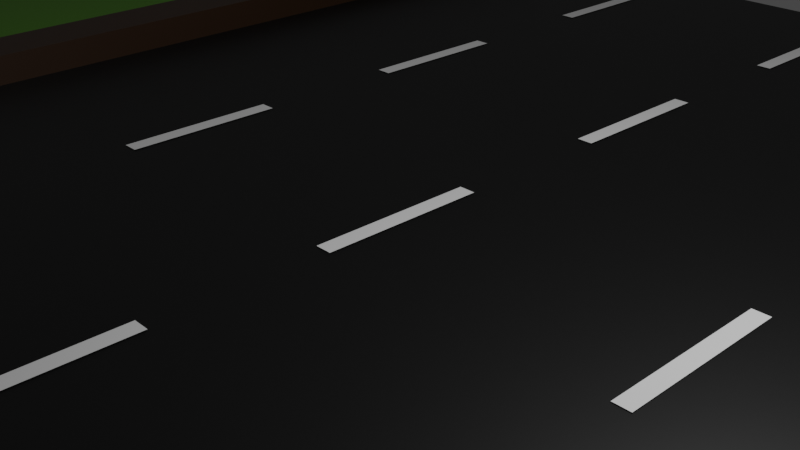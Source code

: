 # Source: road_segment.blend  (saved by Blender 3.1.7; exported with 4.5.12 LTS)
import bpy
from mathutils import Matrix  # noqa: F401  (used for matrix-valued properties, if any)

bpy.ops.wm.read_factory_settings(use_empty=True)
scene = bpy.context.scene
scene.name = 'Scene'

# ---- collections
col_tracksegment = bpy.data.collections.new('TrackSegment'); scene.collection.children.link(col_tracksegment)
col_scene = bpy.data.collections.new('Scene'); scene.collection.children.link(col_scene)

# ---- materials (node trees are filled in below, after node groups)
mat_road = bpy.data.materials.new('Road')
mat_road.use_transparent_shadow = False
mat_grass = bpy.data.materials.new('Grass')
mat_grass.use_transparent_shadow = False
mat_band = bpy.data.materials.new('Band')
mat_band.use_transparent_shadow = False
mat_barrier = bpy.data.materials.new('Barrier')
mat_barrier.use_transparent_shadow = False

# ---- material node trees
mat_road.use_nodes = True; mat_road.node_tree.nodes.clear()
_N = mat_road.node_tree.nodes; _L = mat_road.node_tree.links
n0 = _N.new('ShaderNodeBsdfPrincipled'); n0.name = 'Principled BSDF'; n0.location = (10, 300)
n0.distribution = 'GGX'
n0.subsurface_method = 'RANDOM_WALK_SKIN'
n0.inputs[0].default_value = (0.0, 0.0, 0.0, 1.0)
n0.inputs[3].default_value = 1.45
n0.inputs[27].default_value = (0.0, 0.0, 0.0, 1.0)
n0.inputs[28].default_value = 1.0
n1 = _N.new('ShaderNodeOutputMaterial'); n1.name = 'Material Output'; n1.location = (300, 300)
_L.new(n0.outputs[0], n1.inputs[0])
n1.is_active_output = True
mat_grass.use_nodes = True; mat_grass.node_tree.nodes.clear()
_N = mat_grass.node_tree.nodes; _L = mat_grass.node_tree.links
n0 = _N.new('ShaderNodeBsdfPrincipled'); n0.name = 'Principled BSDF'; n0.location = (10, 300)
n0.distribution = 'GGX'
n0.subsurface_method = 'RANDOM_WALK_SKIN'
n0.inputs[0].default_value = (0.08755, 0.2691, 0.0, 1.0)
n0.inputs[3].default_value = 1.45
n0.inputs[27].default_value = (0.0, 0.0, 0.0, 1.0)
n0.inputs[28].default_value = 1.0
n1 = _N.new('ShaderNodeOutputMaterial'); n1.name = 'Material Output'; n1.location = (300, 300)
_L.new(n0.outputs[0], n1.inputs[0])
n1.is_active_output = True
mat_band.use_nodes = True; mat_band.node_tree.nodes.clear()
_N = mat_band.node_tree.nodes; _L = mat_band.node_tree.links
n0 = _N.new('ShaderNodeBsdfPrincipled'); n0.name = 'Principled BSDF'; n0.location = (10, 300)
n0.distribution = 'GGX'
n0.subsurface_method = 'RANDOM_WALK_SKIN'
n0.inputs[3].default_value = 1.45
n0.inputs[27].default_value = (0.0, 0.0, 0.0, 1.0)
n0.inputs[28].default_value = 1.0
n1 = _N.new('ShaderNodeOutputMaterial'); n1.name = 'Material Output'; n1.location = (300, 300)
_L.new(n0.outputs[0], n1.inputs[0])
n1.is_active_output = True
mat_barrier.use_nodes = True; mat_barrier.node_tree.nodes.clear()
_N = mat_barrier.node_tree.nodes; _L = mat_barrier.node_tree.links
n0 = _N.new('ShaderNodeBsdfPrincipled'); n0.name = 'Principled BSDF'; n0.location = (10, 300)
n0.distribution = 'GGX'
n0.subsurface_method = 'RANDOM_WALK_SKIN'
n0.inputs[0].default_value = (0.03594, 0.01319, 0.001626, 1.0)
n0.inputs[3].default_value = 1.45
n0.inputs[27].default_value = (0.0, 0.0, 0.0, 1.0)
n0.inputs[28].default_value = 1.0
n1 = _N.new('ShaderNodeOutputMaterial'); n1.name = 'Material Output'; n1.location = (300, 300)
_L.new(n0.outputs[0], n1.inputs[0])
n1.is_active_output = True

# ---- world
world_world = bpy.data.worlds.new('World'); scene.world = world_world
world_world.use_nodes = True; world_world.node_tree.nodes.clear()
_N = world_world.node_tree.nodes; _L = world_world.node_tree.links
n0 = _N.new('ShaderNodeOutputWorld'); n0.name = 'World Output'; n0.location = (300, 300)
n1 = _N.new('ShaderNodeBackground'); n1.name = 'Background'; n1.location = (10, 300)
n1.inputs[0].default_value = (0.05088, 0.05088, 0.05088, 1.0)
_L.new(n1.outputs[0], n0.inputs[0])
n0.is_active_output = True
world_world.color = (0.05088, 0.05088, 0.05088)
world_world.use_sun_shadow = False
world_world.sun_shadow_jitter_overblur = 0.0

# ---- cameras
cam_camera = bpy.data.cameras.new('Camera')
cam_camera.clip_end = 100.0
cam_camera.ortho_scale = 7.314

# ---- lights
light_light = bpy.data.lights.new('Light', 'POINT')
light_light.transmission_factor = 0.0
light_light.energy = 1000.0
light_light.shadow_soft_size = 0.1
light_light.shadow_maximum_resolution = 0.006
light_light.use_absolute_resolution = True

# ---- meshes
me_cube_002 = bpy.data.meshes.new('Cube.002')
me_cube_002.from_pydata([(0.0, -1.0, 0.0), (35.0, -1.0, 0.0), (0.0, 1.0, 0.0), (35.0, 1.0, 0.0), (35.0, -1.0, 0.0), (285.0, -1.0, 0.0), (35.0, 1.0, 0.0), (285.0, 1.0, 0.0), (-250.0, -1.0, 0.0), (0.0, -1.0, 0.0), (-250.0, 1.0, 0.0), (0.0, 1.0, 0.0), (26.0, -0.5, 0.025), (26.5, -0.5, 0.025), (26.0, -0.3, 0.025), (26.5, -0.3, 0.025), (26.0, -0.9, 0.025), (26.5, -0.9, 0.025), (26.0, -0.7, 0.025), (26.5, -0.7, 0.025), (26.0, -0.1, 0.025), (26.5, -0.1, 0.025), (26.0, 0.1, 0.025), (26.5, 0.1, 0.025), (26.0, 0.3, 0.025), (26.5, 0.3, 0.025), (26.0, 0.5, 0.025), (26.5, 0.5, 0.025), (26.0, 0.7, 0.025), (26.5, 0.7, 0.025), (26.0, 0.9, 0.025), (26.5, 0.9, 0.025), (17.25, -0.5, 0.025), (17.75, -0.5, 0.025), (17.25, -0.3, 0.025), (17.75, -0.3, 0.025), (17.25, -0.9, 0.025), (17.75, -0.9, 0.025), (17.25, -0.7, 0.025), (17.75, -0.7, 0.025), (17.25, -0.1, 0.025), (17.75, -0.1, 0.025), (17.25, 0.1, 0.025), (17.75, 0.1, 0.025), (17.25, 0.3, 0.025), (17.75, 0.3, 0.025), (17.25, 0.5, 0.025), (17.75, 0.5, 0.025), (17.25, 0.7, 0.025), (17.75, 0.7, 0.025), (17.25, 0.9, 0.025), (17.75, 0.9, 0.025), (8.5, -0.5, 0.025), (9.0, -0.5, 0.025), (8.5, -0.3, 0.025), (9.0, -0.3, 0.025), (8.5, -0.9, 0.025), (9.0, -0.9, 0.025), (8.5, -0.7, 0.025), (9.0, -0.7, 0.025), (8.5, -0.1, 0.025), (9.0, -0.1, 0.025), (8.5, 0.1, 0.025), (9.0, 0.1, 0.025), (8.5, 0.3, 0.025), (9.0, 0.3, 0.025), (8.5, 0.5, 0.025), (9.0, 0.5, 0.025), (8.5, 0.7, 0.025), (9.0, 0.7, 0.025), (8.5, 0.9, 0.025), (9.0, 0.9, 0.025), (-1.0, -1.0, -1.0), (-1.0, -1.0, 1.0), (-1.0, 1.0, -1.0), (-1.0, 1.0, 1.0), (1.0, -1.0, -1.0), (1.0, -1.0, 1.0), (1.0, 1.0, -1.0), (1.0, 1.0, 1.0), (34.0, -1.0, -1.0), (34.0, -1.0, 1.0), (34.0, 1.0, -1.0), (34.0, 1.0, 1.0), (36.0, -1.0, -1.0), (36.0, -1.0, 1.0), (36.0, 1.0, -1.0), (36.0, 1.0, 1.0)], [], [(0, 1, 3, 2), (4, 5, 7, 6), (8, 9, 11, 10), (12, 13, 15, 14), (16, 17, 19, 18), (20, 21, 23, 22), (24, 25, 27, 26), (28, 29, 31, 30), (32, 33, 35, 34), (36, 37, 39, 38), (40, 41, 43, 42), (44, 45, 47, 46), (48, 49, 51, 50), (52, 53, 55, 54), (56, 57, 59, 58), (60, 61, 63, 62), (64, 65, 67, 66), (68, 69, 71, 70), (72, 73, 75, 74), (74, 75, 79, 78), (78, 79, 77, 76), (76, 77, 73, 72), (74, 78, 76, 72), (79, 75, 73, 77), (80, 81, 83, 82), (82, 83, 87, 86), (86, 87, 85, 84), (84, 85, 81, 80), (82, 86, 84, 80), (87, 83, 81, 85)])
me_cube_002.polygons.foreach_set('material_index', [0, 1, 1, 2, 2, 2, 2, 2, 2, 2, 2, 2, 2, 2, 2, 2, 2, 2, 3, 3, 3, 3, 3, 3, 3, 3, 3, 3, 3, 3])
_uv = me_cube_002.uv_layers.new(name='UVMap')
_uv.uv.foreach_set('vector', [0.0, 0.0, 1.0, 0.0, 1.0, 1.0, 0.0, 1.0, 0.0, 0.0, 1.0, 0.0, 1.0, 1.0, 0.0, 1.0, 0.0, 0.0, 1.0, 0.0, 1.0, 1.0, 0.0, 1.0, 0.0, 0.0, 1.0, 0.0, 1.0, 1.0, 0.0, 1.0, 0.0, 0.0, 1.0, 0.0, 1.0, 1.0, 0.0, 1.0, 0.0, 0.0, 1.0, 0.0, 1.0, 1.0, 0.0, 1.0, 0.0, 0.0, 1.0, 0.0, 1.0, 1.0, 0.0, 1.0, 0.0, 0.0, 1.0, 0.0, 1.0, 1.0, 0.0, 1.0, 0.0, 0.0, 1.0, 0.0, 1.0, 1.0, 0.0, 1.0, 0.0, 0.0, 1.0, 0.0, 1.0, 1.0, 0.0, 1.0, 0.0, 0.0, 1.0, 0.0, 1.0, 1.0, 0.0, 1.0, 0.0, 0.0, 1.0, 0.0, 1.0, 1.0, 0.0, 1.0, 0.0, 0.0, 1.0, 0.0, 1.0, 1.0, 0.0, 1.0, 0.0, 0.0, 1.0, 0.0, 1.0, 1.0, 0.0, 1.0, 0.0, 0.0, 1.0, 0.0, 1.0, 1.0, 0.0, 1.0, 0.0, 0.0, 1.0, 0.0, 1.0, 1.0, 0.0, 1.0, 0.0, 0.0, 1.0, 0.0, 1.0, 1.0, 0.0, 1.0, 0.0, 0.0, 1.0, 0.0, 1.0, 1.0, 0.0, 1.0, 0.375, 0.0, 0.625, 0.0, 0.625, 0.25, 0.375, 0.25, 0.375, 0.25, 0.625, 0.25, 0.625, 0.5, 0.375, 0.5, 0.375, 0.5, 0.625, 0.5, 0.625, 0.75, 0.375, 0.75, 0.375, 0.75, 0.625, 0.75, 0.625, 1.0, 0.375, 1.0, 0.125, 0.5, 0.375, 0.5, 0.375, 0.75, 0.125, 0.75, 0.625, 0.5, 0.875, 0.5, 0.875, 0.75, 0.625, 0.75, 0.375, 0.0, 0.625, 0.0, 0.625, 0.25, 0.375, 0.25, 0.375, 0.25, 0.625, 0.25, 0.625, 0.5, 0.375, 0.5, 0.375, 0.5, 0.625, 0.5, 0.625, 0.75, 0.375, 0.75, 0.375, 0.75, 0.625, 0.75, 0.625, 1.0, 0.375, 1.0, 0.125, 0.5, 0.375, 0.5, 0.375, 0.75, 0.125, 0.75, 0.625, 0.5, 0.875, 0.5, 0.875, 0.75, 0.625, 0.75])
me_cube_002.materials.append(mat_road)
me_cube_002.materials.append(mat_grass)
me_cube_002.materials.append(mat_band)
me_cube_002.materials.append(mat_barrier)
me_cube_002.use_remesh_fix_poles = True
me_cube_002.use_remesh_preserve_attributes = False
me_cube_002.update()

# ---- objects
ob_road = bpy.data.objects.new('Road', me_cube_002)
ob_camera = bpy.data.objects.new('Camera', cam_camera)
ob_light = bpy.data.objects.new('Light', light_light)

# ---- transforms, parenting, visibility, modifiers, constraints
ob_road.location = (-7.0, 0.0, 0.0)
ob_road.scale = (0.4, 10.0, 0.4)
ob_camera.location = (7.359, -6.926, 4.958)
ob_camera.rotation_euler = (1.109, 0.0, 0.8149)
ob_camera.lock_rotations_4d = False
ob_camera.empty_display_type = 'ARROWS'
ob_camera.color = (0.0, 0.0, 0.0, 0.0)
ob_camera.display_type = 'WIRE'
ob_camera.lineart.crease_threshold = 0.0
ob_light.location = (4.076, 1.005, 5.904)
ob_light.rotation_euler = (0.6503, 0.05522, 1.866)
ob_light.lock_rotations_4d = False
ob_light.empty_display_type = 'ARROWS'
ob_light.color = (0.0, 0.0, 0.0, 0.0)
ob_light.lineart.crease_threshold = 0.0

# ---- collection membership
col_tracksegment.objects.link(ob_road)
col_scene.objects.link(ob_camera)
col_scene.objects.link(ob_light)

# ---- scene / render settings (as saved in the file)
scene.camera = ob_camera
scene.frame_start = 1; scene.frame_end = 250; scene.frame_set(1)
scene.render.engine = 'BLENDER_EEVEE_NEXT'
scene.cycles.sampling_pattern = 'TABULATED_SOBOL'
scene.cycles.use_light_tree = False
scene.view_settings.view_transform = 'Filmic'
bpy.context.view_layer.update()
